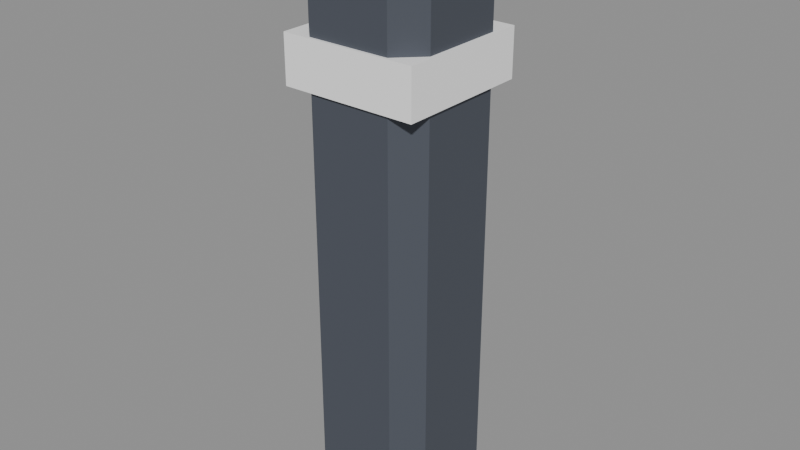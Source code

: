 # Source: bollard.blend  (saved by Blender 5.3.31; exported with 4.5.12 LTS)
import bpy
from mathutils import Matrix  # noqa: F401  (used for matrix-valued properties, if any)

bpy.ops.wm.read_factory_settings(use_empty=True)
scene = bpy.context.scene
scene.name = 'Scene'

# ---- collections
col_bollard = bpy.data.collections.new('bollard'); scene.collection.children.link(col_bollard)

# ---- materials (node trees are filled in below, after node groups)
mat_pal_asphalt = bpy.data.materials.new('pal_asphalt')
mat_pal_asphalt.diffuse_color = (0.06848, 0.07819, 0.0999, 1.0)
mat_pal_white = bpy.data.materials.new('pal_white')
mat_pal_white.diffuse_color = (1.0, 1.0, 1.0, 1.0)

# ---- material node trees
mat_pal_asphalt.use_nodes = True; mat_pal_asphalt.node_tree.nodes.clear()
_N = mat_pal_asphalt.node_tree.nodes; _L = mat_pal_asphalt.node_tree.links
n0 = _N.new('ShaderNodeBsdfPrincipled'); n0.name = 'Principled BSDF'; n0.location = (-200, 100)
n0.inputs[0].default_value = (0.06848, 0.07819, 0.0999, 1.0)
n0.inputs[2].default_value = 0.8
n0.inputs[10].default_value = 0.005
n1 = _N.new('ShaderNodeOutputMaterial'); n1.name = 'Material Output'; n1.location = (200, 100)
_L.new(n0.outputs[0], n1.inputs[0])
n1.is_active_output = True
mat_pal_white.use_nodes = True; mat_pal_white.node_tree.nodes.clear()
_N = mat_pal_white.node_tree.nodes; _L = mat_pal_white.node_tree.links
n0 = _N.new('ShaderNodeBsdfPrincipled'); n0.name = 'Principled BSDF'; n0.location = (-200, 100)
n0.inputs[0].default_value = (1.0, 1.0, 1.0, 1.0)
n0.inputs[10].default_value = 0.005
n1 = _N.new('ShaderNodeOutputMaterial'); n1.name = 'Material Output'; n1.location = (200, 100)
_L.new(n0.outputs[0], n1.inputs[0])
n1.is_active_output = True

# ---- meshes
me_bollard = bpy.data.meshes.new('bollard')
me_bollard.from_pydata([(0.115, 0.115, 0.8), (-0.115, 0.115, 0.8), (0.115, -0.115, 0.8), (-0.115, -0.115, 0.8), (0.115, 0.115, 0.72), (-0.115, 0.115, 0.72), (0.115, -0.115, 0.72), (-0.115, -0.115, 0.72), (-0.07, -0.11, 0.0), (-0.11, -0.07, 0.0), (0.11, -0.07, 0.0), (0.07, -0.11, 0.0), (-0.11, 0.07, 0.0), (-0.07, 0.11, 0.0), (0.07, 0.11, 0.0), (0.11, 0.07, 0.0), (-0.11, -0.07, 0.9), (-0.07, -0.11, 0.9), (0.07, -0.11, 0.9), (0.11, -0.07, 0.9), (-0.07, 0.11, 0.9), (-0.11, 0.07, 0.9), (0.11, 0.07, 0.9), (0.07, 0.11, 0.9), (-0.09, -0.13, 0.94), (-0.09, -0.09, 0.9), (0.09, -0.09, 0.9), (0.13, -0.09, 0.94), (-0.13, 0.09, 0.94), (-0.09, 0.09, 0.9), (0.09, 0.13, 0.94), (0.09, 0.09, 0.9), (-0.13, -0.09, 0.94), (-0.09, -0.09, 0.98), (0.09, -0.13, 0.94), (0.09, -0.09, 0.98), (-0.09, 0.09, 0.98), (-0.09, 0.13, 0.94), (0.13, 0.09, 0.94), (0.09, 0.09, 0.98)], [], [(6, 4, 0, 2), (5, 1, 0, 4), (7, 6, 2, 3), (3, 2, 0, 1), (7, 5, 4, 6), (7, 3, 1, 5), (16, 9, 8, 17), (10, 19, 18, 11), (12, 21, 20, 13), (22, 15, 14, 23), (8, 11, 18, 17), (8, 9, 12, 13, 14, 15, 10, 11), (9, 16, 21, 12), (10, 15, 22, 19), (13, 20, 23, 14), (16, 17, 18, 19, 22, 23, 20, 21), (24, 32, 25), (34, 26, 27), (28, 37, 29), (30, 38, 31), (32, 24, 33), (34, 27, 35), (28, 36, 37), (38, 30, 39), (34, 24, 25, 26), (32, 28, 29, 25), (37, 30, 31, 29), (38, 27, 26, 31), (28, 32, 33, 36), (24, 34, 35, 33), (27, 38, 39, 35), (30, 37, 36, 39), (25, 29, 31, 26), (33, 35, 39, 36)])
me_bollard.polygons.foreach_set('material_index', [1, 1, 1, 1, 1, 1, 0, 0, 0, 0, 0, 0, 0, 0, 0, 0, 0, 0, 0, 0, 0, 0, 0, 0, 0, 0, 0, 0, 0, 0, 0, 0, 0, 0])
me_bollard.materials.append(mat_pal_asphalt)
me_bollard.materials.append(mat_pal_white)
me_bollard.update()

# ---- objects
ob_bollard = bpy.data.objects.new('bollard', me_bollard)

# ---- transforms, parenting, visibility, modifiers, constraints
ob_bollard.location = (0.0, 0.0, 0.0)

# ---- collection membership
col_bollard.objects.link(ob_bollard)

# ---- scene / render settings (as saved in the file)
scene.frame_start = 1; scene.frame_end = 250; scene.frame_set(1)
scene.render.engine = 'BLENDER_EEVEE_NEXT'
scene.render.bake_bias = 0.0
scene.render.bake_samples = 0
scene.render.compositor_device = 'GPU'
scene.eevee.use_volume_custom_range = False
scene.eevee.fast_gi_thickness_near = 0.1
scene.eevee.fast_gi_thickness_far = 0.0
scene.eevee.ray_tracing_options.screen_trace_thickness = 0.1
bpy.context.view_layer.update()

# ---- added for rendering (the .blend has no active camera and no usable light): camera, sun + grey world if the file has none
cam_auto = bpy.data.cameras.new('AutoCamera')
cam_auto.lens = 50.0
cam_auto.sensor_width = 36.0
cam_auto.clip_end = 1000.0
ob_auto_camera = bpy.data.objects.new('AutoCamera', cam_auto)
scene.collection.objects.link(ob_auto_camera)
ob_auto_camera.location = (0.968441, -1.16213, 1.26475)
ob_auto_camera.rotation_euler = (1.09748, -7.21219e-08, 0.694738)
scene.camera = ob_auto_camera
light_auto_sun = bpy.data.lights.new('AutoSun', 'SUN')
light_auto_sun.energy = 3.0
light_auto_sun.angle = 0.0523599
ob_auto_sun = bpy.data.objects.new('AutoSun', light_auto_sun)
scene.collection.objects.link(ob_auto_sun)
ob_auto_sun.rotation_euler = (0.872665, 0.174533, 0.523599)
if scene.world is None:
    world_auto = bpy.data.worlds.new('AutoWorld')
    world_auto.color = (0.3, 0.3, 0.3)
    scene.world = world_auto
bpy.context.view_layer.update()
